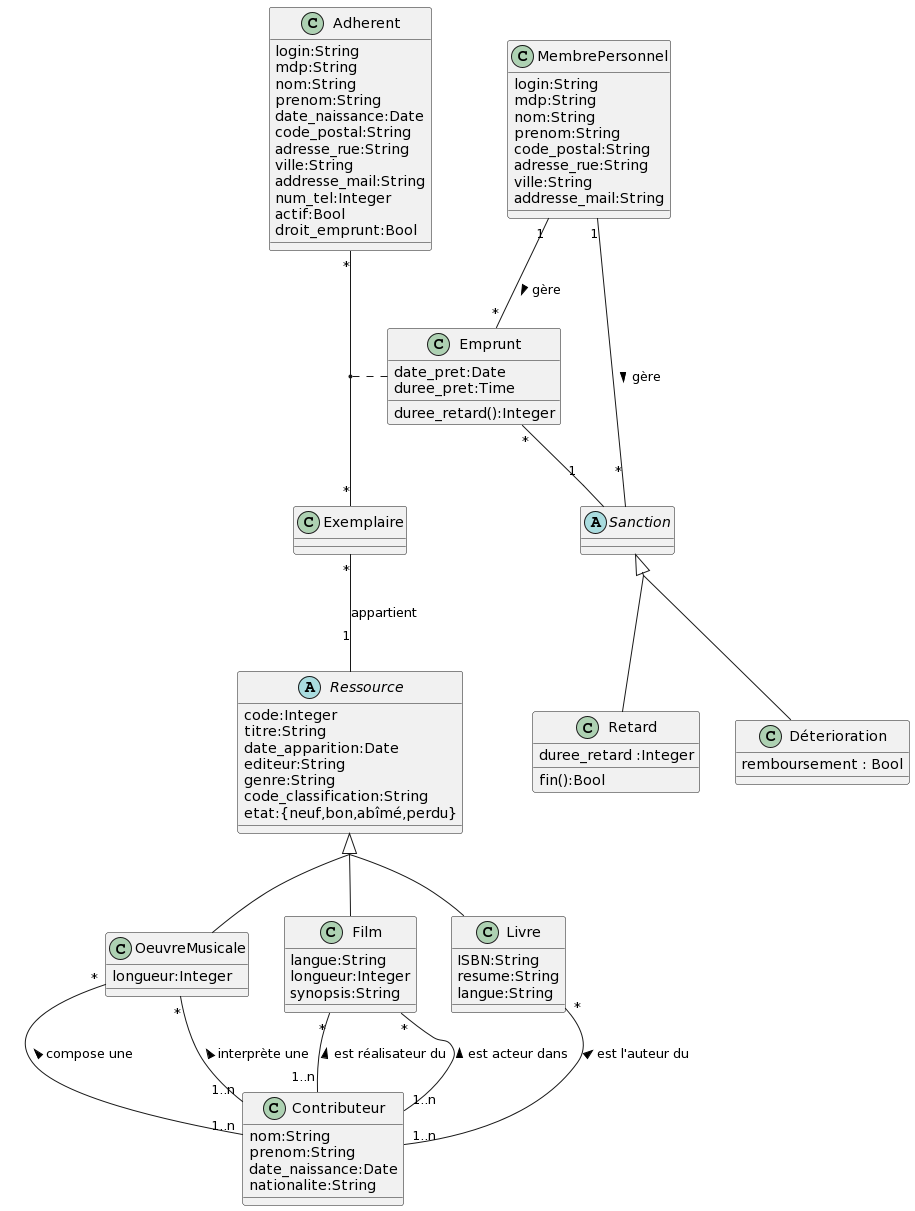

The diagram above was rendered by PlantUML. Its source (embedded in the PNG):
@startuml
abstract class Ressource{
  code:Integer
  titre:String
  date_apparition:Date
  editeur:String
  genre:String
  code_classification:String
  etat:{neuf,bon,abîmé,perdu}
}


together {
  class Livre{
  ISBN:String
  resume:String
  langue:String
}

class Film{
  langue:String
  longueur:Integer
  synopsis:String
}

class OeuvreMusicale{
  longueur:Integer
}
}
skinparam groupInheritance 2
Ressource <|-- Livre
Ressource <|-- Film
Ressource <|-- OeuvreMusicale

class MembrePersonnel{
  login:String
  mdp:String
  nom:String
  prenom:String
  code_postal:String
  adresse_rue:String
  ville:String
  addresse_mail:String
}

class Adherent{
  login:String
  mdp:String
  nom:String
  prenom:String
  date_naissance:Date
  code_postal:String
  adresse_rue:String
  ville:String
  addresse_mail:String
  num_tel:Integer
  actif:Bool
  droit_emprunt:Bool
}

class Contributeur{
  nom:String
  prenom:String
  date_naissance:Date
  nationalite:String
}


class Emprunt{
  date_pret:Date
  duree_pret:Time
  duree_retard():Integer
}

abstract class Sanction{
}

together {
  class Retard{
    duree_retard :Integer
    fin():Bool
  }
  class Déterioration{
    remboursement : Bool
  }
}

skinparam groupInheritance 2
Sanction <|-- Retard
Sanction <|-- Déterioration


Exemplaire "*" -- "1" Ressource : appartient
Adherent "*" -- "*" Exemplaire
(Adherent,Exemplaire) .. Emprunt
Emprunt "*" -- "1" Sanction

MembrePersonnel "1" -- "*" Emprunt : gère >
MembrePersonnel "1" -- "*" Sanction : gère >



Contributeur "1..n" -up- "*" Livre : est l'auteur du >
Contributeur "1..n" -up- "*" Film : est réalisateur du >
Contributeur "1..n" -up- "*" Film : est acteur dans >
Contributeur "1..n" -up- "*" OeuvreMusicale : compose une >
Contributeur "1..n" -up- "*" OeuvreMusicale : interprète une >
@enduml